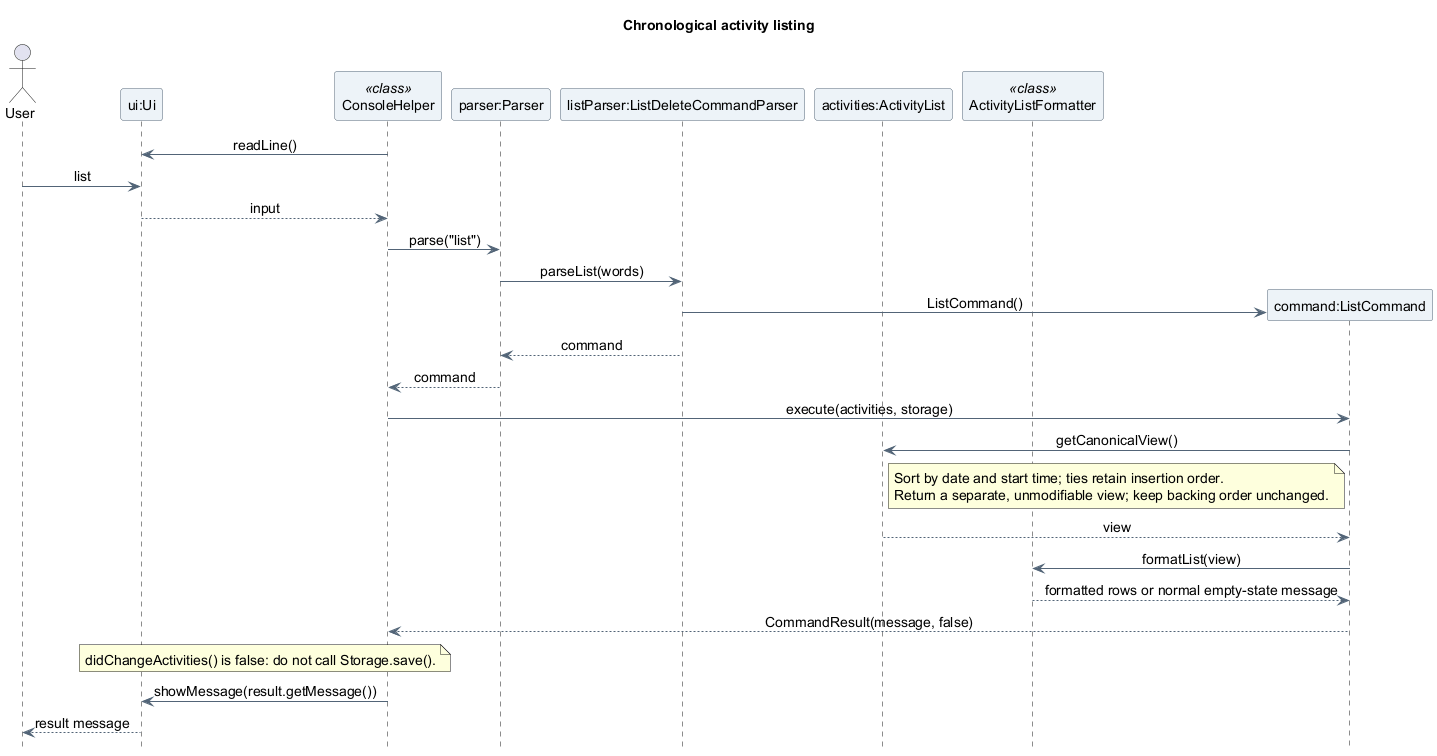

The diagram above was rendered by PlantUML. Its source (embedded in the PNG):
@startuml
title Chronological activity listing
skinparam backgroundColor white
skinparam shadowing false
skinparam defaultFontName SansSerif
skinparam defaultFontSize 14
skinparam ArrowColor #526477
skinparam ParticipantBackgroundColor #EDF3F8
skinparam ParticipantBorderColor #526477
skinparam sequenceMessageAlign center
hide footbox

actor "User" as User
participant "ui:Ui" as UI
participant "ConsoleHelper" as Console <<class>>
participant "parser:Parser" as Parser
participant "listParser:ListDeleteCommandParser" as ListParser
participant "activities:ActivityList" as Activities
participant "ActivityListFormatter" as Formatter <<class>>

Console -> UI : readLine()
User -> UI : list
UI --> Console : input

Console -> Parser : parse("list")
Parser -> ListParser : parseList(words)
create participant "command:ListCommand" as Query
ListParser -> Query : ListCommand()
ListParser --> Parser : command
Parser --> Console : command
Console -> Query : execute(activities, storage)
Query -> Activities : getCanonicalView()
note right of Activities
  Sort by date and start time; ties retain insertion order.
  Return a separate, unmodifiable view; keep backing order unchanged.
end note
Activities --> Query : view
Query -> Formatter : formatList(view)
Formatter --> Query : formatted rows or normal empty-state message
Query --> Console : CommandResult(message, false)
note over Console, UI
  didChangeActivities() is false: do not call Storage.save().
end note
Console -> UI : showMessage(result.getMessage())
UI --> User : result message
@enduml